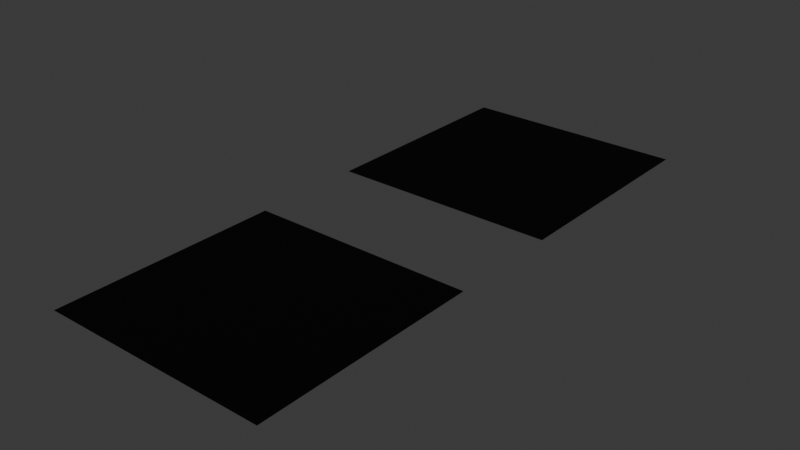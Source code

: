 # Source: materials.blend  (saved by Blender 4.5.90; exported with 4.5.12 LTS)
import bpy
from mathutils import Matrix  # noqa: F401  (used for matrix-valued properties, if any)

bpy.ops.wm.read_factory_settings(use_empty=True)
scene = bpy.context.scene
scene.name = 'Scene'

# ---- collections
col_collection = bpy.data.collections.new('Collection'); scene.collection.children.link(col_collection)

# ---- materials (node trees are filled in below, after node groups)
mat_pawsbkr_texture_import_sample = bpy.data.materials.new('pawsbkr_texture_import_sample')

# ---- node groups
ng_gltf_material_output = bpy.data.node_groups.new('glTF Material Output', 'ShaderNodeTree')
_s = ng_gltf_material_output.interface.new_socket(name='Occlusion', in_out='INPUT', socket_type='NodeSocketFloat')
_s = ng_gltf_material_output.interface.new_socket(name='Thickness', in_out='INPUT', socket_type='NodeSocketFloat')
_N = ng_gltf_material_output.nodes; _L = ng_gltf_material_output.links
n0 = _N.new('NodeGroupOutput'); n0.name = 'Group Output'; n0.location = (0, 0)
n1 = _N.new('NodeGroupInput'); n1.name = 'Group Input'; n1.location = (-200, 0)
n0.is_active_output = True

# ---- material node trees
mat_pawsbkr_texture_import_sample.use_nodes = True; mat_pawsbkr_texture_import_sample.node_tree.nodes.clear()
_N = mat_pawsbkr_texture_import_sample.node_tree.nodes; _L = mat_pawsbkr_texture_import_sample.node_tree.links
n0 = _N.new('ShaderNodeBsdfPrincipled'); n0.name = 'Principled BSDF'; n0.location = (0, 300)
n1 = _N.new('ShaderNodeOutputMaterial'); n1.name = 'Material Output'; n1.location = (360, 300)
n2 = _N.new('ShaderNodeTexImage'); n2.name = 'texture_albedo'; n2.location = (-620, 680)
n2.label = 'Albedo'
n2.mute = True
n3 = _N.new('ShaderNodeTexCoord'); n3.name = 'Texture Coordinate'; n3.location = (-960, 480)
n4 = _N.new('ShaderNodeMapping'); n4.name = 'Mapping'; n4.location = (-800, 480)
n5 = _N.new('ShaderNodeTexImage'); n5.name = 'texture_metalness'; n5.location = (-620, 80)
n5.label = 'Metalness'
n5.mute = True
n6 = _N.new('ShaderNodeTexImage'); n6.name = 'texture_roughness'; n6.location = (-620, -120)
n6.label = 'Roughness'
n6.mute = True
n7 = _N.new('ShaderNodeTexImage'); n7.name = 'texture_emission'; n7.location = (-620, -520)
n7.label = 'Emission'
n7.mute = True
n8 = _N.new('ShaderNodeTexImage'); n8.name = 'texture_normal'; n8.location = (-620, -320)
n8.label = 'Normal'
n8.mute = True
n9 = _N.new('ShaderNodeTexImage'); n9.name = 'texture_aorm'; n9.location = (-620, 280)
n9.label = 'AORM'
n9.mute = True
n10 = _N.new('ShaderNodeNormalMap'); n10.name = 'Normal Map'; n10.location = (-360, -320)
n11 = _N.new('NodeReroute'); n11.name = 'Reroute'; n11.location = (-20, -40)
n11.width = 10
n12 = _N.new('NodeReroute'); n12.name = 'Reroute.001'; n12.location = (-20, -540)
n12.width = 10
n13 = _N.new('NodeReroute'); n13.name = 'Reroute.003'; n13.location = (-640, 300)
n13.width = 10
n13.socket_idname = 'NodeSocketVector'
n14 = _N.new('NodeReroute'); n14.name = 'Reroute.004'; n14.location = (-640, -100)
n14.width = 10
n14.socket_idname = 'NodeSocketVector'
n15 = _N.new('NodeReroute'); n15.name = 'Reroute.005'; n15.location = (-640, -300)
n15.width = 10
n15.socket_idname = 'NodeSocketVector'
n16 = _N.new('NodeReroute'); n16.name = 'Reroute.006'; n16.location = (-640, -500)
n16.width = 10
n16.socket_idname = 'NodeSocketVector'
n17 = _N.new('NodeReroute'); n17.name = 'Reroute.007'; n17.location = (-640, -700)
n17.width = 10
n17.socket_idname = 'NodeSocketVector'
n18 = _N.new('ShaderNodeTexImage'); n18.name = 'texture_displacement'; n18.location = (-620, -1120)
n18.label = 'Displacement'
n18.mute = True
n19 = _N.new('ShaderNodeTexImage'); n19.name = 'texture_ao'; n19.location = (-620, 480)
n19.label = 'AO'
n19.mute = True
n20 = _N.new('ShaderNodeTexImage'); n20.name = 'texture_opacity'; n20.location = (-620, -720)
n20.label = 'Opacity'
n20.mute = True
n21 = _N.new('ShaderNodeTexImage'); n21.name = 'texture_scattering'; n21.location = (-620, -920)
n21.label = 'Scattering'
n21.mute = True
n22 = _N.new('ShaderNodeSeparateColor'); n22.name = 'Separate Color'; n22.location = (-360, 280)
n23 = _N.new('NodeReroute'); n23.name = 'Reroute.002'; n23.location = (-200, 200)
n23.width = 10
n23.socket_idname = 'NodeSocketFloat'
n24 = _N.new('NodeReroute'); n24.name = 'Reroute.008'; n24.location = (-200, 220)
n24.width = 10
n24.socket_idname = 'NodeSocketFloat'
n25 = _N.new('NodeReroute'); n25.name = 'Reroute.010'; n25.location = (-640, 100)
n25.width = 10
n25.socket_idname = 'NodeSocketVector'
n26 = _N.new('NodeReroute'); n26.name = 'Reroute.011'; n26.location = (-640, -900)
n26.width = 10
n26.socket_idname = 'NodeSocketVector'
n27 = _N.new('NodeReroute'); n27.name = 'Reroute.012'; n27.location = (-640, -1100)
n27.width = 10
n27.socket_idname = 'NodeSocketVector'
n28 = _N.new('ShaderNodeGroup'); n28.name = 'Group'; n28.location = (-200, 340)
n28.node_tree = ng_gltf_material_output
n28.inputs[1].default_value = 0.0
n29 = _N.new('NodeReroute'); n29.name = 'Reroute.013'; n29.location = (-20, 260)
n29.width = 10
n30 = _N.new('NodeReroute'); n30.name = 'Reroute.014'; n30.location = (-20, 640)
n30.width = 10
n31 = _N.new('NodeReroute'); n31.name = 'Reroute.015'; n31.location = (-640, 440)
n31.width = 10
n31.socket_idname = 'NodeSocketVector'
n32 = _N.new('NodeReroute'); n32.name = 'Reroute.016'; n32.location = (-640, -1300)
n32.width = 10
n32.socket_idname = 'NodeSocketVector'
_L.new(n0.outputs[0], n1.inputs[0])
_L.new(n29.outputs[0], n0.inputs[0])
_L.new(n14.outputs[0], n5.inputs[0])
_L.new(n8.outputs[0], n10.inputs[1])
_L.new(n10.outputs[0], n0.inputs[5])
_L.new(n11.outputs[0], n0.inputs[27])
_L.new(n25.outputs[0], n14.inputs[0])
_L.new(n15.outputs[0], n6.inputs[0])
_L.new(n14.outputs[0], n15.inputs[0])
_L.new(n16.outputs[0], n8.inputs[0])
_L.new(n17.outputs[0], n7.inputs[0])
_L.new(n16.outputs[0], n17.inputs[0])
_L.new(n31.outputs[0], n13.inputs[0])
_L.new(n9.outputs[0], n22.inputs[0])
_L.new(n7.outputs[0], n12.inputs[0])
_L.new(n12.outputs[0], n11.inputs[0])
_L.new(n23.outputs[0], n0.inputs[2])
_L.new(n24.outputs[0], n0.inputs[1])
_L.new(n22.outputs[1], n23.inputs[0])
_L.new(n22.outputs[2], n24.inputs[0])
_L.new(n13.outputs[0], n25.inputs[0])
_L.new(n25.outputs[0], n9.inputs[0])
_L.new(n26.outputs[0], n20.inputs[0])
_L.new(n17.outputs[0], n26.inputs[0])
_L.new(n27.outputs[0], n21.inputs[0])
_L.new(n26.outputs[0], n27.inputs[0])
_L.new(n22.outputs[0], n28.inputs[0])
_L.new(n30.outputs[0], n29.inputs[0])
_L.new(n2.outputs[0], n30.inputs[0])
_L.new(n4.outputs[0], n31.inputs[0])
_L.new(n32.outputs[0], n18.inputs[0])
_L.new(n27.outputs[0], n32.inputs[0])
_L.new(n31.outputs[0], n2.inputs[0])
_L.new(n13.outputs[0], n19.inputs[0])
_L.new(n15.outputs[0], n16.inputs[0])
_L.new(n3.outputs[2], n4.inputs[0])
n1.is_active_output = True

# ---- world
world_world = bpy.data.worlds.new('World'); scene.world = world_world
world_world.use_nodes = True; world_world.node_tree.nodes.clear()
_N = world_world.node_tree.nodes; _L = world_world.node_tree.links
n0 = _N.new('ShaderNodeOutputWorld'); n0.name = 'World Output'; n0.location = (300, 300)
n1 = _N.new('ShaderNodeBackground'); n1.name = 'Background'; n1.location = (10, 300)
n1.inputs[0].default_value = (0.05088, 0.05088, 0.05088, 1.0)
_L.new(n1.outputs[0], n0.inputs[0])
n0.is_active_output = True
world_world.color = (0.05088, 0.05088, 0.05088)
world_world.sun_shadow_jitter_overblur = 0.0

# ---- meshes
me_plane = bpy.data.meshes.new('Plane')
me_plane.from_pydata([(-1.0, -1.0, 0.0), (1.0, -1.0, 0.0), (-1.0, 1.0, 0.0), (1.0, 1.0, 0.0)], [], [(0, 1, 3, 2)])
_uv = me_plane.uv_layers.new(name='UVMap')
_uv.uv.foreach_set('vector', [0.0, 0.0, 1.0, 0.0, 1.0, 1.0, 0.0, 1.0])
me_plane.materials.append(mat_pawsbkr_texture_import_sample)
me_plane.update()
me_plane_001 = bpy.data.meshes.new('Plane.001')
me_plane_001.from_pydata([(-1.0, -1.0, 0.0), (1.0, -1.0, 0.0), (-1.0, 1.0, 0.0), (1.0, 1.0, 0.0)], [], [(0, 1, 3, 2)])
_uv = me_plane_001.uv_layers.new(name='UVMap')
_uv.uv.foreach_set('vector', [0.0, 0.0, 1.0, 0.0, 1.0, 1.0, 0.0, 1.0])
me_plane_001.materials.append(mat_pawsbkr_texture_import_sample)
me_plane_001.update()

# ---- objects
ob_pawsbkr_texture_import_sample = bpy.data.objects.new('pawsbkr_texture_import_sample', me_plane)
ob_pawsbkr_baking_nodes = bpy.data.objects.new('pawsbkr_baking_nodes', me_plane_001)

# ---- transforms, parenting, visibility, modifiers, constraints
ob_pawsbkr_texture_import_sample.location = (0.0, 0.0, 0.0)
ob_pawsbkr_baking_nodes.location = (0.0, -3.0, 0.0)

# ---- collection membership
col_collection.objects.link(ob_pawsbkr_texture_import_sample)
col_collection.objects.link(ob_pawsbkr_baking_nodes)

# ---- scene / render settings (as saved in the file)
scene.frame_start = 1; scene.frame_end = 250; scene.frame_set(52)
scene.render.engine = 'BLENDER_EEVEE_NEXT'
bpy.context.view_layer.update()

# ---- added for rendering (the .blend has no active camera and no usable light): camera, sun
cam_auto = bpy.data.cameras.new('AutoCamera')
cam_auto.lens = 50.0
cam_auto.sensor_width = 36.0
cam_auto.clip_end = 1000.0
ob_auto_camera = bpy.data.objects.new('AutoCamera', cam_auto)
scene.collection.objects.link(ob_auto_camera)
ob_auto_camera.location = (4.98249, -7.47898, 3.98599)
ob_auto_camera.rotation_euler = (1.09748, -7.21219e-08, 0.694738)
scene.camera = ob_auto_camera
light_auto_sun = bpy.data.lights.new('AutoSun', 'SUN')
light_auto_sun.energy = 3.0
light_auto_sun.angle = 0.0523599
ob_auto_sun = bpy.data.objects.new('AutoSun', light_auto_sun)
scene.collection.objects.link(ob_auto_sun)
ob_auto_sun.rotation_euler = (0.872665, 0.174533, 0.523599)
bpy.context.view_layer.update()
